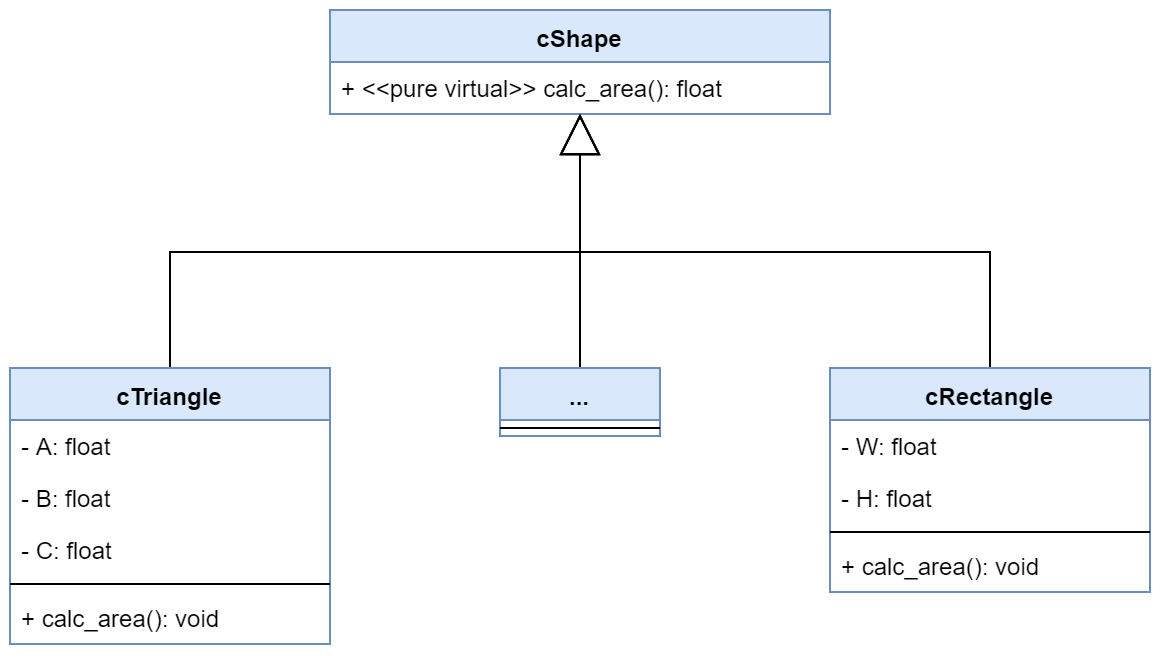

The diagram above was exported from draw.io. Its source (the exported page's mxGraphModel, read from the mxfile embedded in the PNG):
<mxGraphModel dx="868" dy="438" grid="1" gridSize="10" guides="1" tooltips="1" connect="1" arrows="1" fold="1" page="1" pageScale="1" pageWidth="1100" pageHeight="850" math="0" shadow="0">
  <root>
    <mxCell id="0" />
    <mxCell id="1" parent="0" />
    <mxCell id="s0boPrjghoEpzkitF8_b-1" value="cShape" style="swimlane;fontStyle=1;align=center;verticalAlign=top;childLayout=stackLayout;horizontal=1;startSize=26;horizontalStack=0;resizeParent=1;resizeParentMax=0;resizeLast=0;collapsible=1;marginBottom=0;fillColor=#dae8fc;strokeColor=#6c8ebf;" parent="1" vertex="1">
      <mxGeometry x="270" y="20" width="250" height="52" as="geometry" />
    </mxCell>
    <mxCell id="s0boPrjghoEpzkitF8_b-4" value="+ &lt;&lt;pure virtual&gt;&gt; calc_area(): float" style="text;strokeColor=none;fillColor=none;align=left;verticalAlign=top;spacingLeft=4;spacingRight=4;overflow=hidden;rotatable=0;points=[[0,0.5],[1,0.5]];portConstraint=eastwest;" parent="s0boPrjghoEpzkitF8_b-1" vertex="1">
      <mxGeometry y="26" width="250" height="26" as="geometry" />
    </mxCell>
    <mxCell id="s0boPrjghoEpzkitF8_b-19" style="edgeStyle=orthogonalEdgeStyle;rounded=0;orthogonalLoop=1;jettySize=auto;html=1;endSize=18;endArrow=block;endFill=0;" parent="1" source="s0boPrjghoEpzkitF8_b-5" target="s0boPrjghoEpzkitF8_b-1" edge="1">
      <mxGeometry relative="1" as="geometry" />
    </mxCell>
    <mxCell id="s0boPrjghoEpzkitF8_b-5" value="cTriangle" style="swimlane;fontStyle=1;align=center;verticalAlign=top;childLayout=stackLayout;horizontal=1;startSize=26;horizontalStack=0;resizeParent=1;resizeParentMax=0;resizeLast=0;collapsible=1;marginBottom=0;fillColor=#dae8fc;strokeColor=#6c8ebf;" parent="1" vertex="1">
      <mxGeometry x="110" y="199" width="160" height="138" as="geometry" />
    </mxCell>
    <mxCell id="s0boPrjghoEpzkitF8_b-6" value="- A: float" style="text;strokeColor=none;fillColor=none;align=left;verticalAlign=top;spacingLeft=4;spacingRight=4;overflow=hidden;rotatable=0;points=[[0,0.5],[1,0.5]];portConstraint=eastwest;" parent="s0boPrjghoEpzkitF8_b-5" vertex="1">
      <mxGeometry y="26" width="160" height="26" as="geometry" />
    </mxCell>
    <mxCell id="s0boPrjghoEpzkitF8_b-8" value="- B: float" style="text;strokeColor=none;fillColor=none;align=left;verticalAlign=top;spacingLeft=4;spacingRight=4;overflow=hidden;rotatable=0;points=[[0,0.5],[1,0.5]];portConstraint=eastwest;" parent="s0boPrjghoEpzkitF8_b-5" vertex="1">
      <mxGeometry y="52" width="160" height="26" as="geometry" />
    </mxCell>
    <mxCell id="s0boPrjghoEpzkitF8_b-9" value="- C: float" style="text;strokeColor=none;fillColor=none;align=left;verticalAlign=top;spacingLeft=4;spacingRight=4;overflow=hidden;rotatable=0;points=[[0,0.5],[1,0.5]];portConstraint=eastwest;" parent="s0boPrjghoEpzkitF8_b-5" vertex="1">
      <mxGeometry y="78" width="160" height="26" as="geometry" />
    </mxCell>
    <mxCell id="s0boPrjghoEpzkitF8_b-7" value="" style="line;strokeWidth=1;fillColor=none;align=left;verticalAlign=middle;spacingTop=-1;spacingLeft=3;spacingRight=3;rotatable=0;labelPosition=right;points=[];portConstraint=eastwest;" parent="s0boPrjghoEpzkitF8_b-5" vertex="1">
      <mxGeometry y="104" width="160" height="8" as="geometry" />
    </mxCell>
    <mxCell id="s0boPrjghoEpzkitF8_b-11" value="+ calc_area(): void" style="text;strokeColor=none;fillColor=none;align=left;verticalAlign=top;spacingLeft=4;spacingRight=4;overflow=hidden;rotatable=0;points=[[0,0.5],[1,0.5]];portConstraint=eastwest;" parent="s0boPrjghoEpzkitF8_b-5" vertex="1">
      <mxGeometry y="112" width="160" height="26" as="geometry" />
    </mxCell>
    <mxCell id="s0boPrjghoEpzkitF8_b-21" style="edgeStyle=orthogonalEdgeStyle;rounded=0;orthogonalLoop=1;jettySize=auto;html=1;endSize=18;endArrow=block;endFill=0;" parent="1" source="s0boPrjghoEpzkitF8_b-12" target="s0boPrjghoEpzkitF8_b-1" edge="1">
      <mxGeometry relative="1" as="geometry" />
    </mxCell>
    <mxCell id="s0boPrjghoEpzkitF8_b-12" value="cRectangle" style="swimlane;fontStyle=1;align=center;verticalAlign=top;childLayout=stackLayout;horizontal=1;startSize=26;horizontalStack=0;resizeParent=1;resizeParentMax=0;resizeLast=0;collapsible=1;marginBottom=0;fillColor=#dae8fc;strokeColor=#6c8ebf;" parent="1" vertex="1">
      <mxGeometry x="520" y="199" width="160" height="112" as="geometry" />
    </mxCell>
    <mxCell id="s0boPrjghoEpzkitF8_b-13" value="- W: float" style="text;strokeColor=none;fillColor=none;align=left;verticalAlign=top;spacingLeft=4;spacingRight=4;overflow=hidden;rotatable=0;points=[[0,0.5],[1,0.5]];portConstraint=eastwest;" parent="s0boPrjghoEpzkitF8_b-12" vertex="1">
      <mxGeometry y="26" width="160" height="26" as="geometry" />
    </mxCell>
    <mxCell id="s0boPrjghoEpzkitF8_b-15" value="- H: float" style="text;strokeColor=none;fillColor=none;align=left;verticalAlign=top;spacingLeft=4;spacingRight=4;overflow=hidden;rotatable=0;points=[[0,0.5],[1,0.5]];portConstraint=eastwest;" parent="s0boPrjghoEpzkitF8_b-12" vertex="1">
      <mxGeometry y="52" width="160" height="26" as="geometry" />
    </mxCell>
    <mxCell id="s0boPrjghoEpzkitF8_b-14" value="" style="line;strokeWidth=1;fillColor=none;align=left;verticalAlign=middle;spacingTop=-1;spacingLeft=3;spacingRight=3;rotatable=0;labelPosition=right;points=[];portConstraint=eastwest;" parent="s0boPrjghoEpzkitF8_b-12" vertex="1">
      <mxGeometry y="78" width="160" height="8" as="geometry" />
    </mxCell>
    <mxCell id="s0boPrjghoEpzkitF8_b-17" value="+ calc_area(): void" style="text;strokeColor=none;fillColor=none;align=left;verticalAlign=top;spacingLeft=4;spacingRight=4;overflow=hidden;rotatable=0;points=[[0,0.5],[1,0.5]];portConstraint=eastwest;" parent="s0boPrjghoEpzkitF8_b-12" vertex="1">
      <mxGeometry y="86" width="160" height="26" as="geometry" />
    </mxCell>
    <mxCell id="r0sq9Jw85oFykSNYBw6u-5" style="edgeStyle=orthogonalEdgeStyle;rounded=0;orthogonalLoop=1;jettySize=auto;html=1;endArrow=block;endFill=0;endSize=18;" edge="1" parent="1" source="r0sq9Jw85oFykSNYBw6u-1" target="s0boPrjghoEpzkitF8_b-1">
      <mxGeometry relative="1" as="geometry" />
    </mxCell>
    <mxCell id="r0sq9Jw85oFykSNYBw6u-1" value="..." style="swimlane;fontStyle=1;align=center;verticalAlign=top;childLayout=stackLayout;horizontal=1;startSize=26;horizontalStack=0;resizeParent=1;resizeParentMax=0;resizeLast=0;collapsible=1;marginBottom=0;fillColor=#dae8fc;strokeColor=#6c8ebf;" vertex="1" parent="1">
      <mxGeometry x="355" y="199" width="80" height="34" as="geometry" />
    </mxCell>
    <mxCell id="r0sq9Jw85oFykSNYBw6u-3" value="" style="line;strokeWidth=1;fillColor=none;align=left;verticalAlign=middle;spacingTop=-1;spacingLeft=3;spacingRight=3;rotatable=0;labelPosition=right;points=[];portConstraint=eastwest;" vertex="1" parent="r0sq9Jw85oFykSNYBw6u-1">
      <mxGeometry y="26" width="80" height="8" as="geometry" />
    </mxCell>
  </root>
</mxGraphModel>